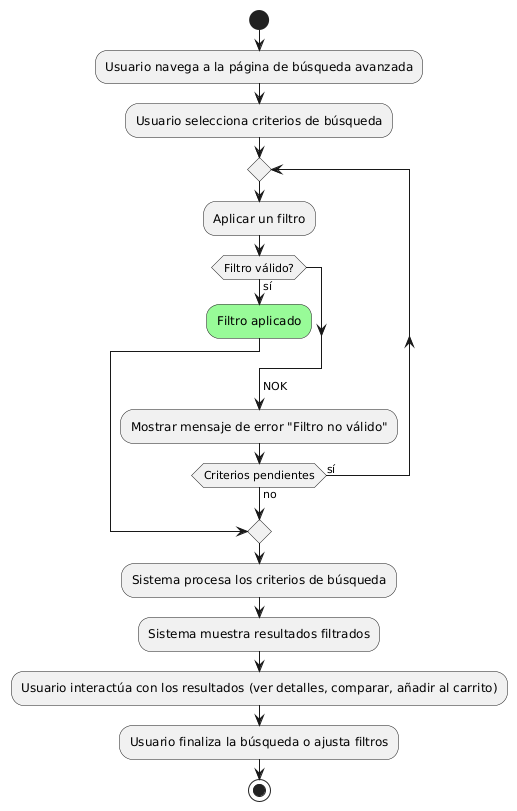

The diagram above was rendered by PlantUML. Its source (embedded in the PNG):
@startuml
start
:Usuario navega a la página de búsqueda avanzada;
:Usuario selecciona criterios de búsqueda;
repeat
  :Aplicar un filtro;
    if (Filtro válido?) then (sí)
      #palegreen:Filtro aplicado;
      break
    endif
    ->NOK;
    :Mostrar mensaje de error "Filtro no válido";
repeat while (Criterios pendientes) is (sí) not (no)
:Sistema procesa los criterios de búsqueda;
:Sistema muestra resultados filtrados;
:Usuario interactúa con los resultados (ver detalles, comparar, añadir al carrito);
:Usuario finaliza la búsqueda o ajusta filtros;
stop
@enduml